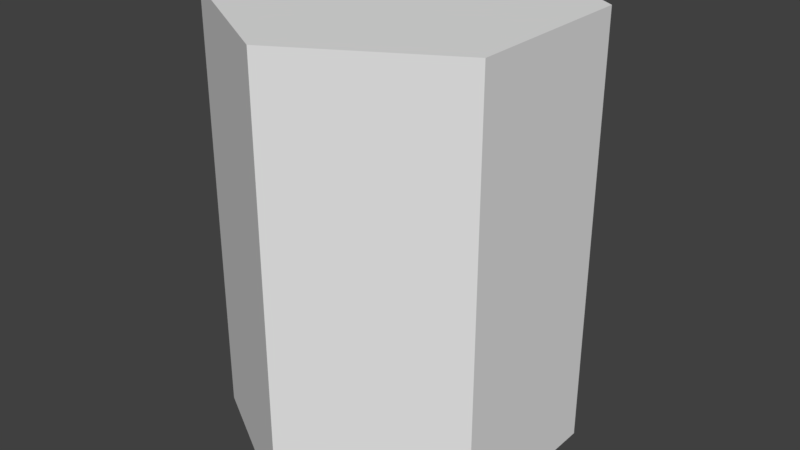 # Source: Mod_Post.blend  (saved by Blender 2.80.75; exported with 4.5.12 LTS)
import bpy
from mathutils import Matrix  # noqa: F401  (used for matrix-valued properties, if any)

bpy.ops.wm.read_factory_settings(use_empty=True)
scene = bpy.context.scene
scene.name = 'Scene'

# ---- collections
col_collection_1 = bpy.data.collections.new('Collection 1'); scene.collection.children.link(col_collection_1)

# ---- materials (node trees are filled in below, after node groups)
mat_tileset = bpy.data.materials.new('Tileset')
mat_tileset.alpha_threshold = 0.0
mat_tileset.use_transparent_shadow = False
mat_tileset.roughness = 0.5
mat_tileset.line_color = (0.0, 0.0, 0.0, 1.0)

# ---- material node trees

# ---- world
world_world = bpy.data.worlds.new('World'); scene.world = world_world
world_world.color = (0.05088, 0.05088, 0.05088)
world_world.use_sun_shadow = False
world_world.sun_shadow_jitter_overblur = 0.0
world_world.cycles.sampling_method = 'MANUAL'

# ---- meshes
me_cube = bpy.data.meshes.new('Cube')
me_cube.from_pydata([(2.98e-08, 0.21, 0.0), (2.98e-08, 0.21, 0.52), (0.1819, 0.105, 0.0), (0.1819, 0.105, 0.52), (0.1819, -0.105, 0.0), (0.1819, -0.105, 0.52), (0.0, -0.21, 0.0), (0.0, -0.21, 0.52), (-0.1819, -0.105, 0.0), (-0.1819, -0.105, 0.52), (-0.1819, 0.105, 0.0), (-0.1819, 0.105, 0.52)], [], [(0, 1, 3, 2), (2, 3, 5, 4), (4, 5, 7, 6), (6, 7, 9, 8), (3, 1, 11, 9, 7, 5), (8, 9, 11, 10), (10, 11, 1, 0)])
_uv = me_cube.uv_layers.new(name='UVMap')
_uv.uv.foreach_set('vector', [0.625, 0.125, 0.625, 0.4375, 0.75, 0.4375, 0.75, 0.125, 0.75, 0.125, 0.75, 0.4375, 0.875, 0.4375, 0.875, 0.125, 0.125, 0.125, 0.125, 0.4375, 0.25, 0.4375, 0.25, 0.125, 0.25, 0.125, 0.25, 0.4375, 0.375, 0.4375, 0.375, 0.125, 0.375, 0.75, 0.375, 0.625, 0.5, 0.5625, 0.625, 0.625, 0.625, 0.75, 0.5, 0.8125, 0.375, 0.125, 0.375, 0.4375, 0.5, 0.4375, 0.5, 0.125, 0.5, 0.125, 0.5, 0.4375, 0.625, 0.4375, 0.625, 0.125])
me_cube.materials.append(mat_tileset)
me_cube.use_remesh_preserve_volume = False
me_cube.use_remesh_preserve_attributes = False
me_cube.use_mirror_vertex_groups = False
me_cube.update()

# ---- objects
ob_model = bpy.data.objects.new('Model', me_cube)

# ---- transforms, parenting, visibility, modifiers, constraints
ob_model.location = (0.006098, -0.00946, -0.01126)
ob_model.lock_rotations_4d = False
ob_model.empty_display_type = 'ARROWS'
ob_model.lineart.crease_threshold = 0.0
_vg = ob_model.vertex_groups.new(name='Group')

# ---- collection membership
col_collection_1.objects.link(ob_model)

# ---- scene / render settings (as saved in the file)
scene.frame_start = 1; scene.frame_end = 250; scene.frame_set(1)
scene.render.engine = 'BLENDER_EEVEE_NEXT'
scene.render.resolution_percentage = 50
scene.render.dither_intensity = 0.0
scene.cycles.use_denoising = False
scene.cycles.samples = 128
scene.cycles.sampling_pattern = 'TABULATED_SOBOL'
scene.cycles.use_adaptive_sampling = False
scene.cycles.use_light_tree = False
scene.cycles.blur_glossy = 0.0
scene.cycles.sample_clamp_indirect = 0.0
scene.view_settings.view_transform = 'Standard'
bpy.context.view_layer.update()

# ---- added for rendering (the .blend has no active camera and no usable light): camera, sun
cam_auto = bpy.data.cameras.new('AutoCamera')
cam_auto.lens = 50.0
cam_auto.sensor_width = 36.0
cam_auto.clip_end = 1000.0
ob_auto_camera = bpy.data.objects.new('AutoCamera', cam_auto)
scene.collection.objects.link(ob_auto_camera)
ob_auto_camera.location = (0.710181, -0.85436, 0.812011)
ob_auto_camera.rotation_euler = (1.09748, -7.21219e-08, 0.694738)
scene.camera = ob_auto_camera
light_auto_sun = bpy.data.lights.new('AutoSun', 'SUN')
light_auto_sun.energy = 3.0
light_auto_sun.angle = 0.0523599
ob_auto_sun = bpy.data.objects.new('AutoSun', light_auto_sun)
scene.collection.objects.link(ob_auto_sun)
ob_auto_sun.rotation_euler = (0.872665, 0.174533, 0.523599)
bpy.context.view_layer.update()
